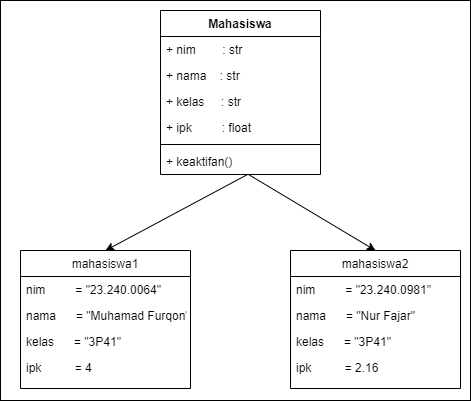

The diagram above was exported from draw.io. Its source (the exported page's mxGraphModel, read from the mxfile embedded in the PNG):
<mxGraphModel dx="864" dy="516" grid="1" gridSize="10" guides="1" tooltips="1" connect="1" arrows="1" fold="1" page="1" pageScale="1" pageWidth="827" pageHeight="1169" math="0" shadow="0">
  <root>
    <mxCell id="WIyWlLk6GJQsqaUBKTNV-0" />
    <mxCell id="WIyWlLk6GJQsqaUBKTNV-1" parent="WIyWlLk6GJQsqaUBKTNV-0" />
    <mxCell id="JhNK6NFpzk9TRwRHJCSn-11" value="" style="rounded=0;whiteSpace=wrap;html=1;" vertex="1" parent="WIyWlLk6GJQsqaUBKTNV-1">
      <mxGeometry x="70" y="40" width="470" height="400" as="geometry" />
    </mxCell>
    <mxCell id="zkfFHV4jXpPFQw0GAbJ--0" value="Mahasiswa" style="swimlane;fontStyle=1;align=center;verticalAlign=top;childLayout=stackLayout;horizontal=1;startSize=26;horizontalStack=0;resizeParent=1;resizeLast=0;collapsible=1;marginBottom=0;rounded=0;shadow=0;strokeWidth=1;" parent="WIyWlLk6GJQsqaUBKTNV-1" vertex="1">
      <mxGeometry x="230" y="50" width="160" height="164" as="geometry">
        <mxRectangle x="230" y="140" width="160" height="26" as="alternateBounds" />
      </mxGeometry>
    </mxCell>
    <mxCell id="zkfFHV4jXpPFQw0GAbJ--1" value="+ nim        : str" style="text;align=left;verticalAlign=top;spacingLeft=4;spacingRight=4;overflow=hidden;rotatable=0;points=[[0,0.5],[1,0.5]];portConstraint=eastwest;" parent="zkfFHV4jXpPFQw0GAbJ--0" vertex="1">
      <mxGeometry y="26" width="160" height="26" as="geometry" />
    </mxCell>
    <mxCell id="zkfFHV4jXpPFQw0GAbJ--2" value="+ nama    : str" style="text;align=left;verticalAlign=top;spacingLeft=4;spacingRight=4;overflow=hidden;rotatable=0;points=[[0,0.5],[1,0.5]];portConstraint=eastwest;rounded=0;shadow=0;html=0;" parent="zkfFHV4jXpPFQw0GAbJ--0" vertex="1">
      <mxGeometry y="52" width="160" height="26" as="geometry" />
    </mxCell>
    <mxCell id="zkfFHV4jXpPFQw0GAbJ--3" value="+ kelas     : str" style="text;align=left;verticalAlign=top;spacingLeft=4;spacingRight=4;overflow=hidden;rotatable=0;points=[[0,0.5],[1,0.5]];portConstraint=eastwest;rounded=0;shadow=0;html=0;" parent="zkfFHV4jXpPFQw0GAbJ--0" vertex="1">
      <mxGeometry y="78" width="160" height="26" as="geometry" />
    </mxCell>
    <mxCell id="JhNK6NFpzk9TRwRHJCSn-0" value="+ ipk         : float" style="text;align=left;verticalAlign=top;spacingLeft=4;spacingRight=4;overflow=hidden;rotatable=0;points=[[0,0.5],[1,0.5]];portConstraint=eastwest;rounded=0;shadow=0;html=0;" vertex="1" parent="zkfFHV4jXpPFQw0GAbJ--0">
      <mxGeometry y="104" width="160" height="26" as="geometry" />
    </mxCell>
    <mxCell id="zkfFHV4jXpPFQw0GAbJ--4" value="" style="line;html=1;strokeWidth=1;align=left;verticalAlign=middle;spacingTop=-1;spacingLeft=3;spacingRight=3;rotatable=0;labelPosition=right;points=[];portConstraint=eastwest;" parent="zkfFHV4jXpPFQw0GAbJ--0" vertex="1">
      <mxGeometry y="130" width="160" height="8" as="geometry" />
    </mxCell>
    <mxCell id="zkfFHV4jXpPFQw0GAbJ--5" value="+ keaktifan()" style="text;align=left;verticalAlign=top;spacingLeft=4;spacingRight=4;overflow=hidden;rotatable=0;points=[[0,0.5],[1,0.5]];portConstraint=eastwest;" parent="zkfFHV4jXpPFQw0GAbJ--0" vertex="1">
      <mxGeometry y="138" width="160" height="26" as="geometry" />
    </mxCell>
    <mxCell id="zkfFHV4jXpPFQw0GAbJ--6" value="mahasiswa1" style="swimlane;fontStyle=0;align=center;verticalAlign=top;childLayout=stackLayout;horizontal=1;startSize=26;horizontalStack=0;resizeParent=1;resizeLast=0;collapsible=1;marginBottom=0;rounded=0;shadow=0;strokeWidth=1;" parent="WIyWlLk6GJQsqaUBKTNV-1" vertex="1">
      <mxGeometry x="90" y="290" width="170" height="138" as="geometry">
        <mxRectangle x="130" y="380" width="160" height="26" as="alternateBounds" />
      </mxGeometry>
    </mxCell>
    <mxCell id="zkfFHV4jXpPFQw0GAbJ--7" value="nim         = &quot;23.240.0064&quot;" style="text;align=left;verticalAlign=top;spacingLeft=4;spacingRight=4;overflow=hidden;rotatable=0;points=[[0,0.5],[1,0.5]];portConstraint=eastwest;" parent="zkfFHV4jXpPFQw0GAbJ--6" vertex="1">
      <mxGeometry y="26" width="170" height="26" as="geometry" />
    </mxCell>
    <mxCell id="zkfFHV4jXpPFQw0GAbJ--8" value="nama      = &quot;Muhamad Furqon&quot;" style="text;align=left;verticalAlign=top;spacingLeft=4;spacingRight=4;overflow=hidden;rotatable=0;points=[[0,0.5],[1,0.5]];portConstraint=eastwest;rounded=0;shadow=0;html=0;" parent="zkfFHV4jXpPFQw0GAbJ--6" vertex="1">
      <mxGeometry y="52" width="170" height="26" as="geometry" />
    </mxCell>
    <mxCell id="JhNK6NFpzk9TRwRHJCSn-1" value="kelas      = &quot;3P41&quot;" style="text;align=left;verticalAlign=top;spacingLeft=4;spacingRight=4;overflow=hidden;rotatable=0;points=[[0,0.5],[1,0.5]];portConstraint=eastwest;rounded=0;shadow=0;html=0;" vertex="1" parent="zkfFHV4jXpPFQw0GAbJ--6">
      <mxGeometry y="78" width="170" height="26" as="geometry" />
    </mxCell>
    <mxCell id="JhNK6NFpzk9TRwRHJCSn-2" value="ipk          = 4" style="text;align=left;verticalAlign=top;spacingLeft=4;spacingRight=4;overflow=hidden;rotatable=0;points=[[0,0.5],[1,0.5]];portConstraint=eastwest;rounded=0;shadow=0;html=0;" vertex="1" parent="zkfFHV4jXpPFQw0GAbJ--6">
      <mxGeometry y="104" width="170" height="26" as="geometry" />
    </mxCell>
    <mxCell id="JhNK6NFpzk9TRwRHJCSn-3" value="mahasiswa2" style="swimlane;fontStyle=0;align=center;verticalAlign=top;childLayout=stackLayout;horizontal=1;startSize=26;horizontalStack=0;resizeParent=1;resizeLast=0;collapsible=1;marginBottom=0;rounded=0;shadow=0;strokeWidth=1;" vertex="1" parent="WIyWlLk6GJQsqaUBKTNV-1">
      <mxGeometry x="360" y="290" width="170" height="138" as="geometry">
        <mxRectangle x="130" y="380" width="160" height="26" as="alternateBounds" />
      </mxGeometry>
    </mxCell>
    <mxCell id="JhNK6NFpzk9TRwRHJCSn-4" value="nim         = &quot;23.240.0981&quot;" style="text;align=left;verticalAlign=top;spacingLeft=4;spacingRight=4;overflow=hidden;rotatable=0;points=[[0,0.5],[1,0.5]];portConstraint=eastwest;" vertex="1" parent="JhNK6NFpzk9TRwRHJCSn-3">
      <mxGeometry y="26" width="170" height="26" as="geometry" />
    </mxCell>
    <mxCell id="JhNK6NFpzk9TRwRHJCSn-5" value="nama      = &quot;Nur Fajar&quot;" style="text;align=left;verticalAlign=top;spacingLeft=4;spacingRight=4;overflow=hidden;rotatable=0;points=[[0,0.5],[1,0.5]];portConstraint=eastwest;rounded=0;shadow=0;html=0;" vertex="1" parent="JhNK6NFpzk9TRwRHJCSn-3">
      <mxGeometry y="52" width="170" height="26" as="geometry" />
    </mxCell>
    <mxCell id="JhNK6NFpzk9TRwRHJCSn-6" value="kelas      = &quot;3P41&quot;" style="text;align=left;verticalAlign=top;spacingLeft=4;spacingRight=4;overflow=hidden;rotatable=0;points=[[0,0.5],[1,0.5]];portConstraint=eastwest;rounded=0;shadow=0;html=0;" vertex="1" parent="JhNK6NFpzk9TRwRHJCSn-3">
      <mxGeometry y="78" width="170" height="26" as="geometry" />
    </mxCell>
    <mxCell id="JhNK6NFpzk9TRwRHJCSn-7" value="ipk          = 2.16" style="text;align=left;verticalAlign=top;spacingLeft=4;spacingRight=4;overflow=hidden;rotatable=0;points=[[0,0.5],[1,0.5]];portConstraint=eastwest;rounded=0;shadow=0;html=0;" vertex="1" parent="JhNK6NFpzk9TRwRHJCSn-3">
      <mxGeometry y="104" width="170" height="26" as="geometry" />
    </mxCell>
    <mxCell id="JhNK6NFpzk9TRwRHJCSn-8" value="" style="endArrow=classic;html=1;rounded=0;entryX=0.5;entryY=0;entryDx=0;entryDy=0;exitX=0.55;exitY=1;exitDx=0;exitDy=0;exitPerimeter=0;" edge="1" parent="WIyWlLk6GJQsqaUBKTNV-1" source="zkfFHV4jXpPFQw0GAbJ--5" target="JhNK6NFpzk9TRwRHJCSn-3">
      <mxGeometry width="50" height="50" relative="1" as="geometry">
        <mxPoint x="340" y="210" as="sourcePoint" />
        <mxPoint x="390" y="160" as="targetPoint" />
      </mxGeometry>
    </mxCell>
    <mxCell id="JhNK6NFpzk9TRwRHJCSn-9" value="" style="endArrow=classic;html=1;rounded=0;entryX=0.5;entryY=0;entryDx=0;entryDy=0;exitX=0.544;exitY=1;exitDx=0;exitDy=0;exitPerimeter=0;" edge="1" parent="WIyWlLk6GJQsqaUBKTNV-1" source="zkfFHV4jXpPFQw0GAbJ--5" target="zkfFHV4jXpPFQw0GAbJ--6">
      <mxGeometry width="50" height="50" relative="1" as="geometry">
        <mxPoint x="340" y="210" as="sourcePoint" />
        <mxPoint x="390" y="160" as="targetPoint" />
      </mxGeometry>
    </mxCell>
  </root>
</mxGraphModel>